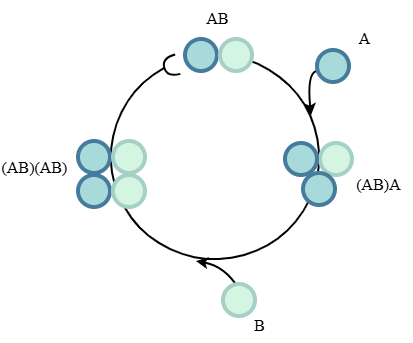

The diagram above was exported from draw.io. Its source (the exported page's mxGraphModel, read from the mxfile embedded in the PNG):
<mxGraphModel dx="786" dy="451" grid="0" gridSize="10" guides="1" tooltips="1" connect="1" arrows="1" fold="1" page="1" pageScale="1" pageWidth="827" pageHeight="583" math="0" shadow="0">
  <root>
    <mxCell id="0" />
    <mxCell id="1" parent="0" />
    <mxCell id="LBXGMEjcrYYwkgSTNKmq-3" parent="1" style="verticalLabelPosition=bottom;verticalAlign=top;html=1;shape=mxgraph.basic.arc;startAngle=0.24075721043964843;endAngle=0.16885752150631078;rotation=-90;strokeWidth=2;" value="" vertex="1">
      <mxGeometry height="208" width="204" x="228" y="215" as="geometry" />
    </mxCell>
    <mxCell id="LBXGMEjcrYYwkgSTNKmq-4" parent="1" style="ellipse;whiteSpace=wrap;html=1;aspect=fixed;strokeWidth=4;strokeColor=light-dark(#457b9d, #ededed);fillColor=light-dark(#a8dadc, #ededed);" value="" vertex="1">
      <mxGeometry height="32" width="32" x="300" y="201" as="geometry" />
    </mxCell>
    <mxCell id="LBXGMEjcrYYwkgSTNKmq-5" parent="1" style="ellipse;whiteSpace=wrap;html=1;aspect=fixed;strokeWidth=4;strokeColor=light-dark(#a6cfc6, #ededed);fillColor=light-dark(#d5f5e3, #ededed);" value="" vertex="1">
      <mxGeometry height="32" width="32" x="335" y="201" as="geometry" />
    </mxCell>
    <mxCell id="LBXGMEjcrYYwkgSTNKmq-7" parent="1" style="ellipse;whiteSpace=wrap;html=1;aspect=fixed;strokeWidth=4;strokeColor=light-dark(#a6cfc6, #ededed);fillColor=light-dark(#d5f5e3, #ededed);" value="" vertex="1">
      <mxGeometry height="32" width="32" x="435" y="305" as="geometry" />
    </mxCell>
    <mxCell id="LBXGMEjcrYYwkgSTNKmq-10" parent="1" style="ellipse;whiteSpace=wrap;html=1;aspect=fixed;strokeWidth=4;strokeColor=light-dark(#457b9d, #ededed);fillColor=light-dark(#a8dadc, #ededed);" value="" vertex="1">
      <mxGeometry height="32" width="32" x="418" y="335" as="geometry" />
    </mxCell>
    <mxCell id="LBXGMEjcrYYwkgSTNKmq-11" parent="1" style="ellipse;whiteSpace=wrap;html=1;aspect=fixed;strokeWidth=4;strokeColor=light-dark(#457b9d, #ededed);fillColor=light-dark(#a8dadc, #ededed);" value="" vertex="1">
      <mxGeometry height="32" width="32" x="400" y="305" as="geometry" />
    </mxCell>
    <mxCell id="LBXGMEjcrYYwkgSTNKmq-12" parent="1" style="ellipse;whiteSpace=wrap;html=1;aspect=fixed;strokeWidth=4;strokeColor=light-dark(#457b9d, #ededed);fillColor=light-dark(#a8dadc, #ededed);" value="" vertex="1">
      <mxGeometry height="32" width="32" x="193" y="303" as="geometry" />
    </mxCell>
    <mxCell id="LBXGMEjcrYYwkgSTNKmq-13" parent="1" style="ellipse;whiteSpace=wrap;html=1;aspect=fixed;strokeWidth=4;strokeColor=light-dark(#457b9d, #ededed);fillColor=light-dark(#a8dadc, #ededed);" value="" vertex="1">
      <mxGeometry height="32" width="32" x="193" y="337" as="geometry" />
    </mxCell>
    <mxCell id="LBXGMEjcrYYwkgSTNKmq-14" parent="1" style="ellipse;whiteSpace=wrap;html=1;aspect=fixed;strokeWidth=4;strokeColor=light-dark(#a6cfc6, #ededed);fillColor=light-dark(#d5f5e3, #ededed);" value="" vertex="1">
      <mxGeometry height="32" width="32" x="228" y="303" as="geometry" />
    </mxCell>
    <mxCell id="LBXGMEjcrYYwkgSTNKmq-16" parent="1" style="ellipse;whiteSpace=wrap;html=1;aspect=fixed;strokeWidth=4;strokeColor=light-dark(#a6cfc6, #ededed);fillColor=light-dark(#d5f5e3, #ededed);" value="" vertex="1">
      <mxGeometry height="32" width="32" x="228" y="337" as="geometry" />
    </mxCell>
    <mxCell id="LBXGMEjcrYYwkgSTNKmq-17" edge="1" parent="1" style="curved=1;endArrow=classic;html=1;rounded=0;strokeWidth=2;" value="">
      <mxGeometry height="50" relative="1" width="50" as="geometry">
        <Array as="points">
          <mxPoint x="440" y="230" />
          <mxPoint x="422" y="236.16" />
        </Array>
        <mxPoint x="455" y="224" as="sourcePoint" />
        <mxPoint x="426" y="277.16" as="targetPoint" />
      </mxGeometry>
    </mxCell>
    <mxCell id="LBXGMEjcrYYwkgSTNKmq-18" parent="1" style="ellipse;whiteSpace=wrap;html=1;aspect=fixed;strokeWidth=4;strokeColor=light-dark(#457b9d, #ededed);fillColor=light-dark(#a8dadc, #ededed);" value="" vertex="1">
      <mxGeometry height="32" width="32" x="432" y="212" as="geometry" />
    </mxCell>
    <mxCell id="LBXGMEjcrYYwkgSTNKmq-19" edge="1" parent="1" style="curved=1;endArrow=classic;html=1;rounded=0;entryX=-0.02;entryY=0.471;entryDx=0;entryDy=0;entryPerimeter=0;strokeWidth=2;" value="">
      <mxGeometry height="50" relative="1" width="50" as="geometry">
        <Array as="points">
          <mxPoint x="340.03" y="428.08" />
        </Array>
        <mxPoint x="354.03" y="450.92" as="sourcePoint" />
        <mxPoint x="310.99799999999993" y="423.00000000000006" as="targetPoint" />
      </mxGeometry>
    </mxCell>
    <mxCell id="LBXGMEjcrYYwkgSTNKmq-20" parent="1" style="ellipse;whiteSpace=wrap;html=1;aspect=fixed;strokeWidth=4;strokeColor=light-dark(#a6cfc6, #ededed);fillColor=light-dark(#d5f5e3, #ededed);" value="" vertex="1">
      <mxGeometry height="32" width="32" x="338" y="446" as="geometry" />
    </mxCell>
    <mxCell id="LBXGMEjcrYYwkgSTNKmq-24" parent="1" style="shape=requiredInterface;html=1;verticalLabelPosition=bottom;sketch=0;rotation=-195;strokeWidth=2;" value="" vertex="1">
      <mxGeometry height="20" width="14" x="279" y="218" as="geometry" />
    </mxCell>
    <mxCell id="LBXGMEjcrYYwkgSTNKmq-26" parent="1" style="text;html=1;whiteSpace=wrap;strokeColor=none;fillColor=none;align=center;verticalAlign=middle;rounded=0;fontFamily=Times New Roman;fontSize=16;" value="AB" vertex="1">
      <mxGeometry height="36" width="69" x="298" y="162" as="geometry" />
    </mxCell>
    <mxCell id="LBXGMEjcrYYwkgSTNKmq-27" parent="1" style="text;html=1;whiteSpace=wrap;strokeColor=none;fillColor=none;align=center;verticalAlign=middle;rounded=0;fontFamily=Times New Roman;fontSize=16;" value="(AB)A&lt;span style=&quot;color: rgba(0, 0, 0, 0); font-family: monospace; font-size: 0px; text-align: start; text-wrap-mode: nowrap;&quot;&gt;%3CmxGraphModel%3E%3Croot%3E%3CmxCell%20id%3D%220%22%2F%3E%3CmxCell%20id%3D%221%22%20parent%3D%220%22%2F%3E%3CmxCell%20id%3D%222%22%20parent%3D%221%22%20style%3D%22text%3Bhtml%3D1%3BwhiteSpace%3Dwrap%3BstrokeColor%3Dnone%3BfillColor%3Dnone%3Balign%3Dcenter%3BverticalAlign%3Dmiddle%3Brounded%3D0%3BfontFamily%3DTimes%20New%20Roman%3BfontSize%3D16%3B%22%20value%3D%22AB%22%20vertex%3D%221%22%3E%3CmxGeometry%20height%3D%2236%22%20width%3D%2269%22%20x%3D%22167%22%20y%3D%22169%22%20as%3D%22geometry%22%2F%3E%3C%2FmxCell%3E%3C%2Froot%3E%3C%2FmxGraphModel%3E&lt;/span&gt;" vertex="1">
      <mxGeometry height="36" width="69" x="459" y="328" as="geometry" />
    </mxCell>
    <mxCell id="LBXGMEjcrYYwkgSTNKmq-28" parent="1" style="text;html=1;whiteSpace=wrap;strokeColor=none;fillColor=none;align=center;verticalAlign=middle;rounded=0;fontFamily=Times New Roman;fontSize=16;" value="(AB)(AB)" vertex="1">
      <mxGeometry height="36" width="69" x="115" y="311" as="geometry" />
    </mxCell>
    <mxCell id="LBXGMEjcrYYwkgSTNKmq-29" parent="1" style="text;html=1;whiteSpace=wrap;strokeColor=none;fillColor=none;align=center;verticalAlign=middle;rounded=0;fontFamily=Times New Roman;fontSize=16;" value="A" vertex="1">
      <mxGeometry height="36" width="69" x="445" y="182" as="geometry" />
    </mxCell>
    <mxCell id="LBXGMEjcrYYwkgSTNKmq-30" parent="1" style="text;html=1;whiteSpace=wrap;strokeColor=none;fillColor=none;align=center;verticalAlign=middle;rounded=0;fontFamily=Times New Roman;fontSize=16;" value="B" vertex="1">
      <mxGeometry height="36" width="69" x="340" y="469" as="geometry" />
    </mxCell>
  </root>
</mxGraphModel>